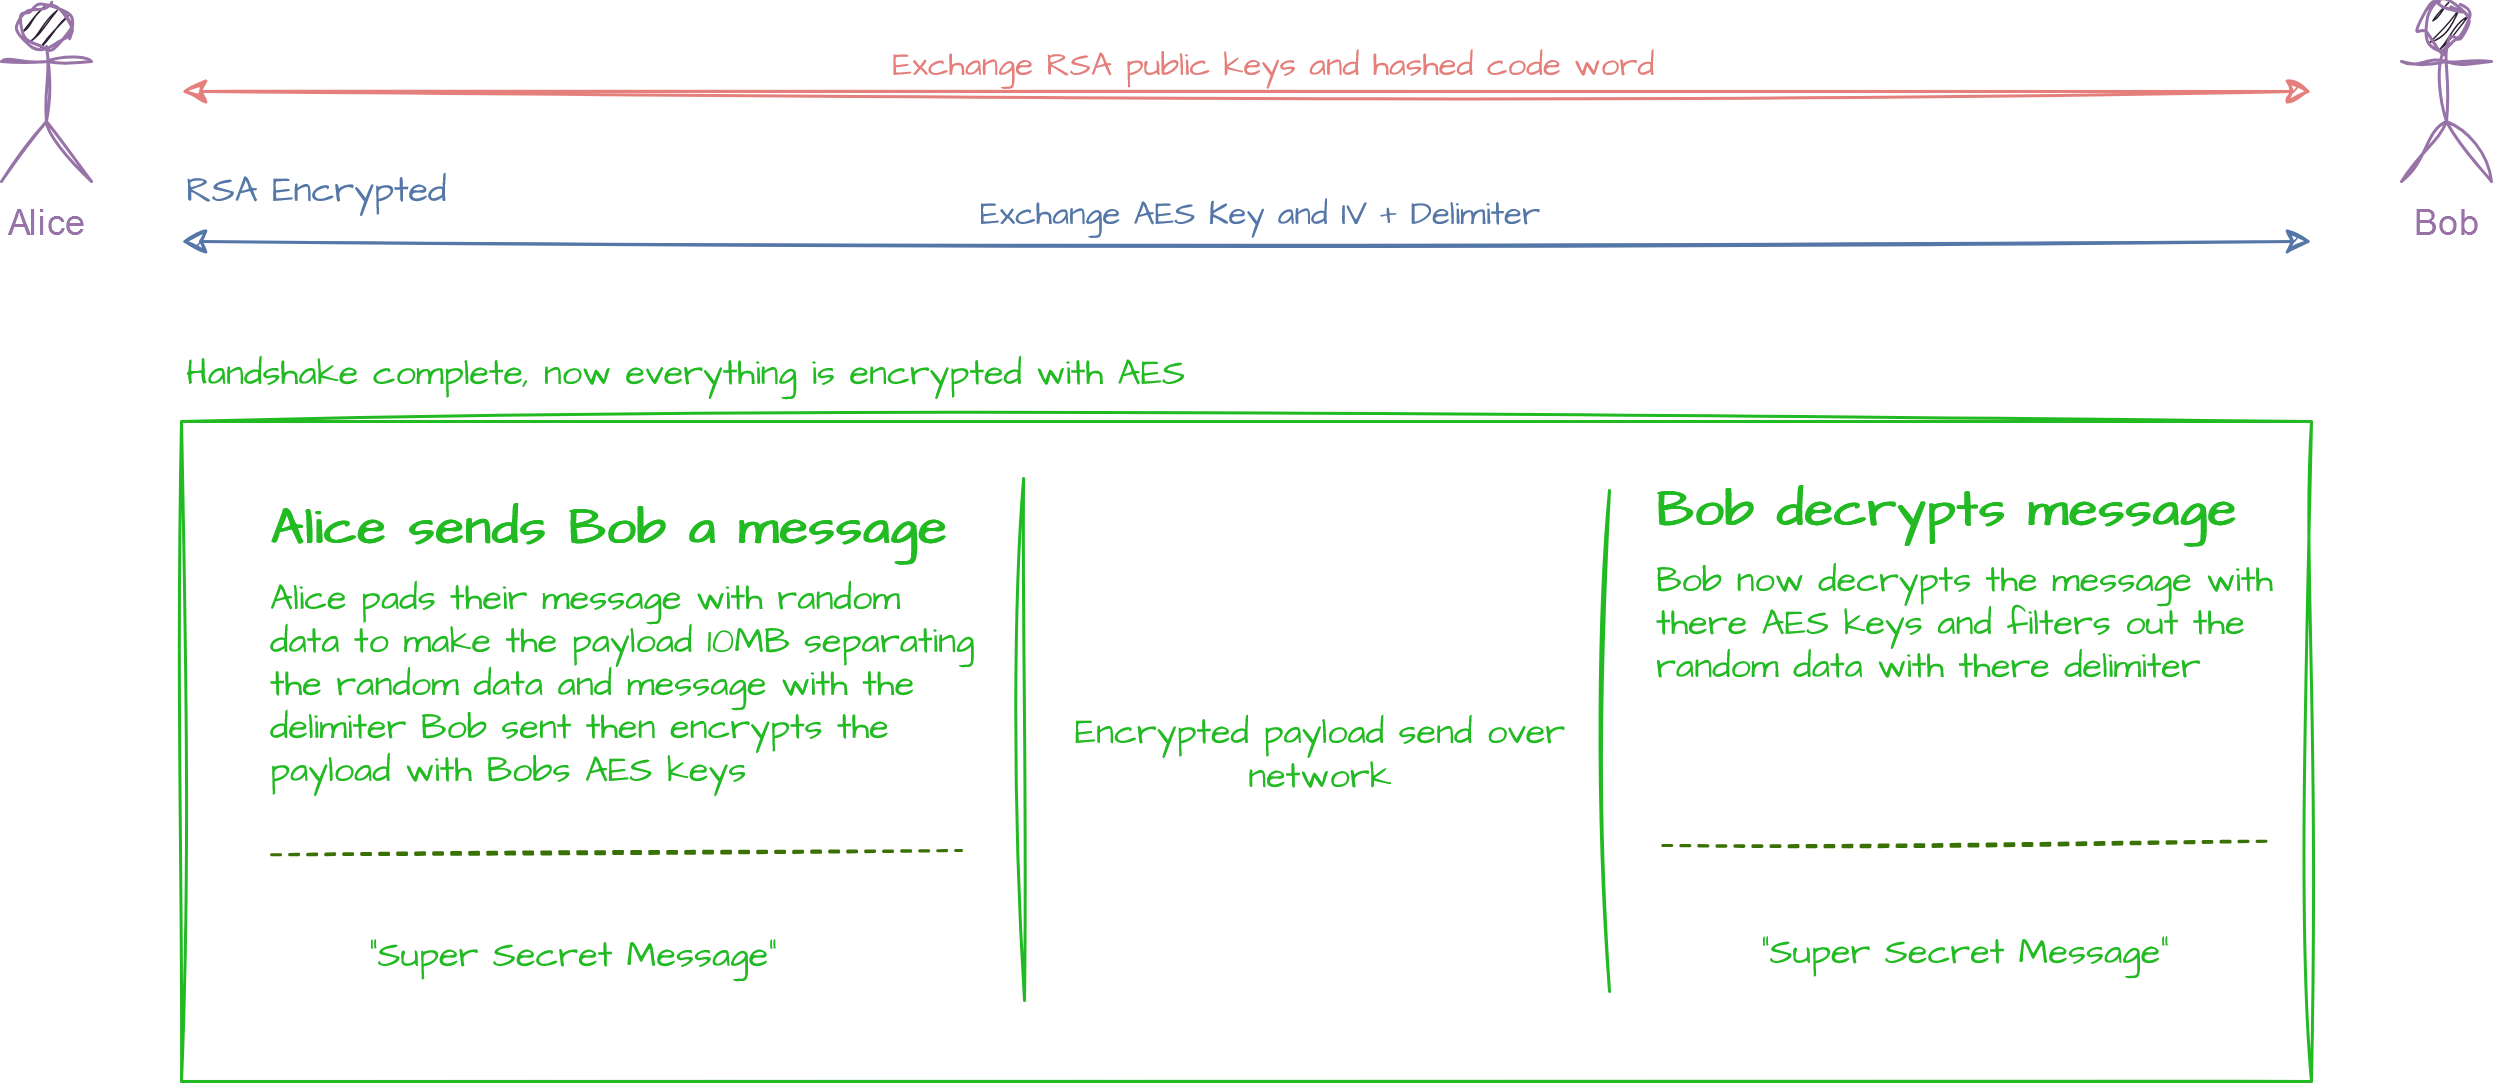

The diagram above was exported from draw.io. Its source (the exported page's mxGraphModel, read from the mxfile embedded in the PNG):
<mxGraphModel dx="875" dy="545" grid="1" gridSize="10" guides="1" tooltips="1" connect="1" arrows="1" fold="1" page="1" pageScale="1" pageWidth="850" pageHeight="1100" math="0" shadow="0">
  <root>
    <mxCell id="0" />
    <mxCell id="1" parent="0" />
    <mxCell id="RXYPeUOh9erzcLhgyGb0-31" value="" style="rounded=0;whiteSpace=wrap;html=1;sketch=1;hachureGap=4;jiggle=2;curveFitting=1;fontFamily=Architects Daughter;fontSource=https%3A%2F%2Ffonts.googleapis.com%2Fcss%3Ffamily%3DArchitects%2BDaughter;glass=0;fillColor=none;strokeColor=#009900;" vertex="1" parent="1">
      <mxGeometry x="60" y="180" width="710" height="220" as="geometry" />
    </mxCell>
    <mxCell id="RXYPeUOh9erzcLhgyGb0-1" value="&lt;div&gt;&lt;font color=&quot;#9673a6&quot;&gt;Bob&lt;/font&gt;&lt;/div&gt;" style="shape=umlActor;verticalLabelPosition=bottom;verticalAlign=top;html=1;outlineConnect=0;sketch=1;curveFitting=1;jiggle=2;fillColor=#e1d5e7;strokeColor=#9673a6;" vertex="1" parent="1">
      <mxGeometry x="800" y="40" width="30" height="60" as="geometry" />
    </mxCell>
    <mxCell id="RXYPeUOh9erzcLhgyGb0-2" value="&lt;font color=&quot;#9673a6&quot;&gt;Alice&lt;/font&gt;" style="shape=umlActor;verticalLabelPosition=bottom;verticalAlign=top;html=1;outlineConnect=0;sketch=1;curveFitting=1;jiggle=2;fillColor=#e1d5e7;strokeColor=#9673a6;" vertex="1" parent="1">
      <mxGeometry y="40" width="30" height="60" as="geometry" />
    </mxCell>
    <mxCell id="RXYPeUOh9erzcLhgyGb0-5" style="edgeStyle=orthogonalEdgeStyle;rounded=0;orthogonalLoop=1;jettySize=auto;html=1;startArrow=classic;startFill=1;sketch=1;curveFitting=1;jiggle=2;fillColor=#f8cecc;strokeColor=#b85450;labelBackgroundColor=none;" edge="1" parent="1">
      <mxGeometry relative="1" as="geometry">
        <mxPoint x="60" y="70" as="sourcePoint" />
        <mxPoint x="770" y="70" as="targetPoint" />
      </mxGeometry>
    </mxCell>
    <mxCell id="RXYPeUOh9erzcLhgyGb0-6" value="&lt;font color=&quot;#b85450&quot;&gt;&amp;nbsp;Exchange RSA public keys and hashed code word&amp;nbsp; &lt;/font&gt;" style="edgeLabel;html=1;align=center;verticalAlign=middle;resizable=0;points=[];sketch=1;hachureGap=4;jiggle=2;curveFitting=1;fontFamily=Architects Daughter;fontSource=https%3A%2F%2Ffonts.googleapis.com%2Fcss%3Ffamily%3DArchitects%2BDaughter;labelBackgroundColor=none;" vertex="1" connectable="0" parent="RXYPeUOh9erzcLhgyGb0-5">
      <mxGeometry x="-0.047" y="1" relative="1" as="geometry">
        <mxPoint x="25" y="-8" as="offset" />
      </mxGeometry>
    </mxCell>
    <mxCell id="RXYPeUOh9erzcLhgyGb0-8" value="&lt;font color=&quot;#6c8ebf&quot;&gt;RSA Encrypted&lt;/font&gt;" style="text;html=1;align=left;verticalAlign=middle;whiteSpace=wrap;rounded=0;fontFamily=Architects Daughter;fontSource=https%3A%2F%2Ffonts.googleapis.com%2Fcss%3Ffamily%3DArchitects%2BDaughter;" vertex="1" parent="1">
      <mxGeometry x="60" y="88" width="710" height="30" as="geometry" />
    </mxCell>
    <mxCell id="RXYPeUOh9erzcLhgyGb0-18" value="" style="endArrow=none;html=1;rounded=0;sketch=1;hachureGap=4;jiggle=2;curveFitting=1;fontFamily=Architects Daughter;fontSource=https%3A%2F%2Ffonts.googleapis.com%2Fcss%3Ffamily%3DArchitects%2BDaughter;strokeColor=#009900;" edge="1" parent="1">
      <mxGeometry width="50" height="50" relative="1" as="geometry">
        <mxPoint x="536" y="370" as="sourcePoint" />
        <mxPoint x="536" y="203" as="targetPoint" />
      </mxGeometry>
    </mxCell>
    <mxCell id="RXYPeUOh9erzcLhgyGb0-20" value="&lt;p style=&quot;line-height: 70%;&quot;&gt;&lt;/p&gt;&lt;h1 style=&quot;margin-top: 0px; line-height: 0%;&quot;&gt;&lt;font color=&quot;#009900&quot;&gt;&lt;br&gt;&lt;/font&gt;&lt;/h1&gt;&lt;h1 style=&quot;margin-top: 0px; line-height: 0%;&quot;&gt;&lt;font color=&quot;#009900&quot; style=&quot;font-size: 17px;&quot;&gt;Bob decrypts message&lt;/font&gt;&lt;font color=&quot;#009900&quot;&gt;&lt;br&gt;&lt;/font&gt;&lt;/h1&gt;&lt;font color=&quot;#009900&quot;&gt;Bob now decrypts the message with there AES keys and filters out the random data with there delimiter&lt;br&gt;&lt;/font&gt;&lt;p&gt;&lt;/p&gt;" style="text;html=1;whiteSpace=wrap;overflow=hidden;rounded=0;fontFamily=Architects Daughter;fontSource=https%3A%2F%2Ffonts.googleapis.com%2Fcss%3Ffamily%3DArchitects%2BDaughter;" vertex="1" parent="1">
      <mxGeometry x="550" y="173" width="210" height="110" as="geometry" />
    </mxCell>
    <mxCell id="RXYPeUOh9erzcLhgyGb0-21" value="" style="endArrow=none;html=1;rounded=0;sketch=1;hachureGap=4;jiggle=2;curveFitting=1;fontFamily=Architects Daughter;fontSource=https%3A%2F%2Ffonts.googleapis.com%2Fcss%3Ffamily%3DArchitects%2BDaughter;strokeColor=#009900;" edge="1" parent="1">
      <mxGeometry width="50" height="50" relative="1" as="geometry">
        <mxPoint x="341" y="373" as="sourcePoint" />
        <mxPoint x="340.71" y="199" as="targetPoint" />
      </mxGeometry>
    </mxCell>
    <mxCell id="RXYPeUOh9erzcLhgyGb0-23" value="&lt;font color=&quot;#009900&quot;&gt;&quot;Super Secret Message&quot;&lt;/font&gt;" style="text;html=1;align=center;verticalAlign=middle;whiteSpace=wrap;rounded=0;fontFamily=Architects Daughter;fontSource=https%3A%2F%2Ffonts.googleapis.com%2Fcss%3Ffamily%3DArchitects%2BDaughter;" vertex="1" parent="1">
      <mxGeometry x="560" y="342" width="190" height="30" as="geometry" />
    </mxCell>
    <mxCell id="RXYPeUOh9erzcLhgyGb0-24" value="" style="endArrow=none;dashed=1;html=1;rounded=0;sketch=1;hachureGap=4;jiggle=2;curveFitting=1;fontFamily=Architects Daughter;fontSource=https%3A%2F%2Ffonts.googleapis.com%2Fcss%3Ffamily%3DArchitects%2BDaughter;exitX=0.018;exitY=1.021;exitDx=0;exitDy=0;exitPerimeter=0;entryX=0.98;entryY=1.008;entryDx=0;entryDy=0;entryPerimeter=0;strokeColor=#7CB346;" edge="1" parent="1">
      <mxGeometry width="50" height="50" relative="1" as="geometry">
        <mxPoint x="553.78" y="321.30999999999995" as="sourcePoint" />
        <mxPoint x="755.8" y="319.88" as="targetPoint" />
      </mxGeometry>
    </mxCell>
    <mxCell id="RXYPeUOh9erzcLhgyGb0-26" value="&lt;p style=&quot;line-height: 70%;&quot;&gt;&lt;/p&gt;&lt;h1 style=&quot;margin-top: 0px; line-height: 0%;&quot;&gt;&lt;font color=&quot;#009900&quot;&gt;&lt;br&gt;&lt;/font&gt;&lt;/h1&gt;&lt;h1 style=&quot;margin-top: 0px; line-height: 0%;&quot;&gt;&lt;font color=&quot;#009900&quot; style=&quot;font-size: 17px;&quot;&gt;Alice sends Bob a message&lt;/font&gt;&lt;font color=&quot;#009900&quot;&gt;&lt;br&gt;&lt;/font&gt;&lt;/h1&gt;&lt;font color=&quot;#009900&quot;&gt;Alice pads their message with random data to make the payload 10MB separating the random data and message with the delimiter Bob sent then encrypts the payload with Bobs AES keys&lt;/font&gt;&lt;p&gt;&lt;/p&gt;" style="text;html=1;whiteSpace=wrap;overflow=hidden;rounded=0;fontFamily=Architects Daughter;fontSource=https%3A%2F%2Ffonts.googleapis.com%2Fcss%3Ffamily%3DArchitects%2BDaughter;" vertex="1" parent="1">
      <mxGeometry x="88" y="179" width="240" height="130" as="geometry" />
    </mxCell>
    <mxCell id="RXYPeUOh9erzcLhgyGb0-29" value="&lt;font color=&quot;#009900&quot;&gt;&quot;Super Secret Message&quot;&lt;/font&gt;" style="text;html=1;align=center;verticalAlign=middle;whiteSpace=wrap;rounded=0;fontFamily=Architects Daughter;fontSource=https%3A%2F%2Ffonts.googleapis.com%2Fcss%3Ffamily%3DArchitects%2BDaughter;" vertex="1" parent="1">
      <mxGeometry x="96.22000000000003" y="343" width="190" height="30" as="geometry" />
    </mxCell>
    <mxCell id="RXYPeUOh9erzcLhgyGb0-30" value="" style="endArrow=none;dashed=1;html=1;rounded=0;sketch=1;hachureGap=4;jiggle=2;curveFitting=1;fontFamily=Architects Daughter;fontSource=https%3A%2F%2Ffonts.googleapis.com%2Fcss%3Ffamily%3DArchitects%2BDaughter;exitX=0.018;exitY=1.021;exitDx=0;exitDy=0;exitPerimeter=0;strokeColor=#7CB346;" edge="1" parent="1">
      <mxGeometry width="50" height="50" relative="1" as="geometry">
        <mxPoint x="90" y="324.42999999999995" as="sourcePoint" />
        <mxPoint x="320" y="323" as="targetPoint" />
      </mxGeometry>
    </mxCell>
    <mxCell id="RXYPeUOh9erzcLhgyGb0-32" value="&lt;font color=&quot;#009900&quot;&gt;Handshake complete, now everything is encrypted with AES &lt;/font&gt;" style="text;html=1;align=left;verticalAlign=middle;whiteSpace=wrap;rounded=0;fontFamily=Architects Daughter;fontSource=https%3A%2F%2Ffonts.googleapis.com%2Fcss%3Ffamily%3DArchitects%2BDaughter;" vertex="1" parent="1">
      <mxGeometry x="60" y="149" width="710" height="30" as="geometry" />
    </mxCell>
    <mxCell id="RXYPeUOh9erzcLhgyGb0-36" value="&lt;div&gt;&lt;font color=&quot;#009900&quot;&gt;Encrypted payload send over network&lt;/font&gt;&lt;/div&gt;" style="text;html=1;align=center;verticalAlign=middle;whiteSpace=wrap;rounded=0;fontFamily=Architects Daughter;fontSource=https%3A%2F%2Ffonts.googleapis.com%2Fcss%3Ffamily%3DArchitects%2BDaughter;" vertex="1" parent="1">
      <mxGeometry x="355" y="276" width="170" height="30" as="geometry" />
    </mxCell>
    <mxCell id="RXYPeUOh9erzcLhgyGb0-39" value=" Exchange AES Key and IV + Delimiter  " style="endArrow=classic;startArrow=classic;rounded=0;sketch=1;hachureGap=4;jiggle=2;curveFitting=1;fontFamily=Architects Daughter;fontSource=https%3A%2F%2Ffonts.googleapis.com%2Fcss%3Ffamily%3DArchitects%2BDaughter;strokeColor=#6C8EBF;align=center;fontColor=#6C8EBF;labelBackgroundColor=none;" edge="1" parent="1">
      <mxGeometry x="0.0141" y="10" width="50" height="50" relative="1" as="geometry">
        <mxPoint x="60" y="120" as="sourcePoint" />
        <mxPoint x="770" y="120" as="targetPoint" />
        <Array as="points" />
        <mxPoint as="offset" />
      </mxGeometry>
    </mxCell>
  </root>
</mxGraphModel>